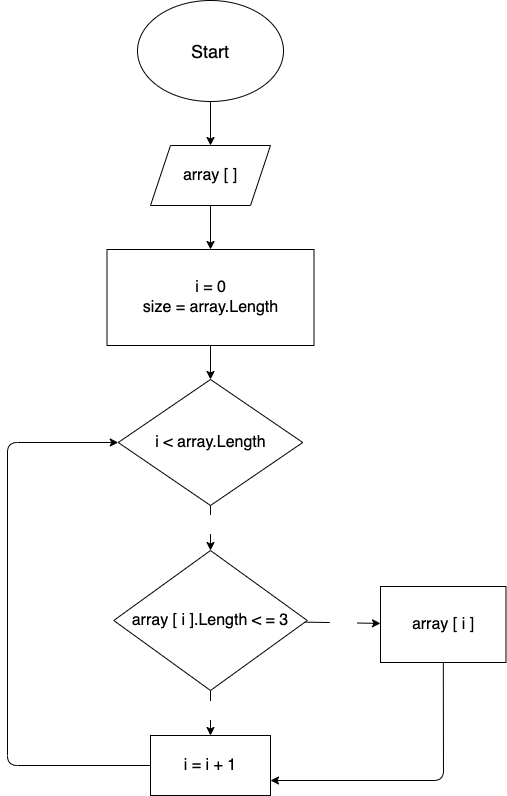

The diagram above was exported from draw.io. Its source (the exported page's mxGraphModel, read from the mxfile embedded in the PNG):
<mxGraphModel dx="245" dy="340" grid="0" gridSize="10" guides="1" tooltips="1" connect="1" arrows="1" fold="1" page="1" pageScale="1" pageWidth="827" pageHeight="1169" background="#ffffff" math="0" shadow="0">
  <root>
    <mxCell id="0" />
    <mxCell id="1" parent="0" />
    <mxCell id="4" value="" style="edgeStyle=none;html=1;fontSize=18;fontColor=#000000;strokeColor=#000000;" parent="1" source="2" target="3" edge="1">
      <mxGeometry relative="1" as="geometry" />
    </mxCell>
    <mxCell id="2" value="&lt;font style=&quot;font-size: 18px&quot;&gt;Start&lt;/font&gt;" style="ellipse;whiteSpace=wrap;html=1;fillColor=#FFFFFF;strokeColor=#000000;fontColor=#000000;" parent="1" vertex="1">
      <mxGeometry x="227" y="42" width="146" height="101" as="geometry" />
    </mxCell>
    <mxCell id="6" value="" style="edgeStyle=none;html=1;fontSize=16;fontColor=#000000;strokeColor=#000000;" parent="1" source="3" target="5" edge="1">
      <mxGeometry relative="1" as="geometry" />
    </mxCell>
    <mxCell id="3" value="&lt;font style=&quot;font-size: 16px&quot;&gt;array [ ]&lt;/font&gt;" style="shape=parallelogram;perimeter=parallelogramPerimeter;whiteSpace=wrap;html=1;fixedSize=1;fillColor=#FFFFFF;strokeColor=#000000;fontColor=#000000;" parent="1" vertex="1">
      <mxGeometry x="240" y="187" width="120" height="60" as="geometry" />
    </mxCell>
    <mxCell id="8" value="" style="edgeStyle=none;html=1;fontSize=16;fontColor=#000000;strokeColor=#000000;" parent="1" source="5" target="7" edge="1">
      <mxGeometry relative="1" as="geometry" />
    </mxCell>
    <mxCell id="5" value="&lt;font style=&quot;font-size: 16px;&quot;&gt;i = 0&lt;br style=&quot;font-size: 16px;&quot;&gt;size = array.Length&lt;br style=&quot;font-size: 16px;&quot;&gt;&lt;/font&gt;" style="whiteSpace=wrap;html=1;fillColor=#FFFFFF;strokeColor=#000000;fontColor=#000000;fontSize=16;" parent="1" vertex="1">
      <mxGeometry x="196.5" y="291" width="207" height="96" as="geometry" />
    </mxCell>
    <mxCell id="10" value="" style="edgeStyle=none;html=1;fontSize=16;fontColor=#000000;strokeColor=#000000;" parent="1" source="7" target="9" edge="1">
      <mxGeometry relative="1" as="geometry" />
    </mxCell>
    <mxCell id="11" value="&lt;font color=&quot;#ffffff&quot;&gt;true&lt;/font&gt;" style="edgeLabel;html=1;align=center;verticalAlign=middle;resizable=0;points=[];fontSize=16;fontColor=#000000;" parent="10" vertex="1" connectable="0">
      <mxGeometry x="-0.181" y="1" relative="1" as="geometry">
        <mxPoint as="offset" />
      </mxGeometry>
    </mxCell>
    <mxCell id="7" value="i &amp;lt; array.Length" style="rhombus;whiteSpace=wrap;html=1;fontSize=16;fillColor=#FFFFFF;strokeColor=#000000;fontColor=#000000;" parent="1" vertex="1">
      <mxGeometry x="207.75" y="421" width="184.5" height="126" as="geometry" />
    </mxCell>
    <mxCell id="13" value="" style="edgeStyle=none;html=1;fontSize=16;fontColor=#FFFFFF;strokeColor=#000000;" parent="1" source="9" target="12" edge="1">
      <mxGeometry relative="1" as="geometry" />
    </mxCell>
    <mxCell id="14" value="false" style="edgeLabel;html=1;align=center;verticalAlign=middle;resizable=0;points=[];fontSize=16;fontColor=#FFFFFF;" parent="13" vertex="1" connectable="0">
      <mxGeometry x="-0.2127" relative="1" as="geometry">
        <mxPoint y="1" as="offset" />
      </mxGeometry>
    </mxCell>
    <mxCell id="16" value="" style="edgeStyle=none;html=1;fontSize=16;fontColor=#FFFFFF;strokeColor=#000000;" parent="1" source="9" target="15" edge="1">
      <mxGeometry relative="1" as="geometry" />
    </mxCell>
    <mxCell id="17" value="true" style="edgeLabel;html=1;align=center;verticalAlign=middle;resizable=0;points=[];fontSize=16;fontColor=#FFFFFF;" parent="16" vertex="1" connectable="0">
      <mxGeometry x="0.0096" y="-3" relative="1" as="geometry">
        <mxPoint as="offset" />
      </mxGeometry>
    </mxCell>
    <mxCell id="9" value="array [ i ].Length &amp;lt; = 3" style="rhombus;whiteSpace=wrap;html=1;fontSize=16;fillColor=#FFFFFF;strokeColor=#000000;fontColor=#000000;" parent="1" vertex="1">
      <mxGeometry x="203.25" y="592" width="193.5" height="140" as="geometry" />
    </mxCell>
    <mxCell id="19" style="edgeStyle=none;html=1;entryX=0;entryY=0.5;entryDx=0;entryDy=0;fontSize=16;fontColor=#FFFFFF;strokeColor=#000000;" parent="1" source="12" target="7" edge="1">
      <mxGeometry relative="1" as="geometry">
        <Array as="points">
          <mxPoint x="97" y="807" />
          <mxPoint x="97" y="484" />
        </Array>
      </mxGeometry>
    </mxCell>
    <mxCell id="12" value="i = i + 1" style="whiteSpace=wrap;html=1;fontSize=16;fillColor=#FFFFFF;strokeColor=#000000;fontColor=#000000;" parent="1" vertex="1">
      <mxGeometry x="240" y="777" width="120" height="60" as="geometry" />
    </mxCell>
    <mxCell id="18" style="edgeStyle=none;html=1;entryX=1;entryY=0.75;entryDx=0;entryDy=0;fontSize=16;fontColor=#FFFFFF;strokeColor=#000000;" parent="1" source="15" target="12" edge="1">
      <mxGeometry relative="1" as="geometry">
        <Array as="points">
          <mxPoint x="533" y="822" />
        </Array>
      </mxGeometry>
    </mxCell>
    <mxCell id="15" value="array [ i ]" style="whiteSpace=wrap;html=1;fontSize=16;fillColor=#FFFFFF;strokeColor=#000000;fontColor=#000000;" parent="1" vertex="1">
      <mxGeometry x="470" y="628" width="125.5" height="76" as="geometry" />
    </mxCell>
  </root>
</mxGraphModel>